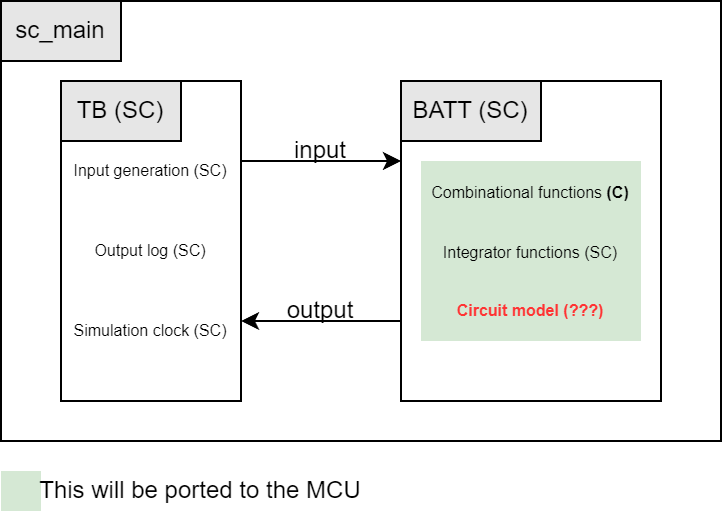

The diagram above was exported from draw.io. Its source (the exported page's mxGraphModel, read from the mxfile embedded in the PNG):
<mxGraphModel dx="683" dy="372" grid="1" gridSize="10" guides="1" tooltips="1" connect="1" arrows="1" fold="1" page="1" pageScale="1" pageWidth="827" pageHeight="1169" math="0" shadow="0">
  <root>
    <mxCell id="0" />
    <mxCell id="1" parent="0" />
    <mxCell id="UVs8akoaALRGwhurHnQT-13" value="" style="whiteSpace=wrap;html=1;" vertex="1" parent="1">
      <mxGeometry x="40" y="40" width="360" height="220" as="geometry" />
    </mxCell>
    <mxCell id="UVs8akoaALRGwhurHnQT-1" value="" style="whiteSpace=wrap;html=1;" vertex="1" parent="1">
      <mxGeometry x="70" y="80" width="90" height="160" as="geometry" />
    </mxCell>
    <mxCell id="UVs8akoaALRGwhurHnQT-2" value="TB (SC)" style="text;html=1;strokeColor=default;fillColor=#E6E6E6;align=center;verticalAlign=middle;whiteSpace=wrap;rounded=0;" vertex="1" parent="1">
      <mxGeometry x="70" y="80" width="60" height="30" as="geometry" />
    </mxCell>
    <mxCell id="UVs8akoaALRGwhurHnQT-3" value="" style="whiteSpace=wrap;html=1;" vertex="1" parent="1">
      <mxGeometry x="240" y="80" width="130" height="160" as="geometry" />
    </mxCell>
    <mxCell id="UVs8akoaALRGwhurHnQT-4" value="BATT (SC)" style="text;html=1;strokeColor=default;fillColor=#E6E6E6;align=center;verticalAlign=middle;whiteSpace=wrap;rounded=0;" vertex="1" parent="1">
      <mxGeometry x="240" y="80" width="70" height="30" as="geometry" />
    </mxCell>
    <mxCell id="UVs8akoaALRGwhurHnQT-5" value="" style="endArrow=classic;html=1;rounded=0;exitX=1;exitY=0.25;exitDx=0;exitDy=0;entryX=0;entryY=0.25;entryDx=0;entryDy=0;" edge="1" parent="1" source="UVs8akoaALRGwhurHnQT-1" target="UVs8akoaALRGwhurHnQT-3">
      <mxGeometry width="50" height="50" relative="1" as="geometry">
        <mxPoint x="170" y="150" as="sourcePoint" />
        <mxPoint x="220" y="100" as="targetPoint" />
      </mxGeometry>
    </mxCell>
    <mxCell id="UVs8akoaALRGwhurHnQT-7" value="" style="endArrow=classic;html=1;rounded=0;entryX=1;entryY=0.75;entryDx=0;entryDy=0;exitX=0;exitY=0.75;exitDx=0;exitDy=0;" edge="1" parent="1" source="UVs8akoaALRGwhurHnQT-3" target="UVs8akoaALRGwhurHnQT-1">
      <mxGeometry width="50" height="50" relative="1" as="geometry">
        <mxPoint x="240" y="180" as="sourcePoint" />
        <mxPoint x="290" y="130" as="targetPoint" />
      </mxGeometry>
    </mxCell>
    <mxCell id="UVs8akoaALRGwhurHnQT-8" value="input" style="text;html=1;strokeColor=none;fillColor=none;align=center;verticalAlign=middle;whiteSpace=wrap;rounded=0;" vertex="1" parent="1">
      <mxGeometry x="170" y="100" width="60" height="30" as="geometry" />
    </mxCell>
    <mxCell id="UVs8akoaALRGwhurHnQT-9" value="output" style="text;html=1;strokeColor=none;fillColor=none;align=center;verticalAlign=middle;whiteSpace=wrap;rounded=0;" vertex="1" parent="1">
      <mxGeometry x="170" y="180" width="60" height="30" as="geometry" />
    </mxCell>
    <mxCell id="UVs8akoaALRGwhurHnQT-11" value="Input generation (SC)" style="text;html=1;strokeColor=none;fillColor=none;align=center;verticalAlign=middle;whiteSpace=wrap;rounded=0;fontSize=8;" vertex="1" parent="1">
      <mxGeometry x="75" y="110" width="80" height="30" as="geometry" />
    </mxCell>
    <mxCell id="UVs8akoaALRGwhurHnQT-12" value="Output log (SC)" style="text;html=1;strokeColor=none;fillColor=none;align=center;verticalAlign=middle;whiteSpace=wrap;rounded=0;fontSize=8;" vertex="1" parent="1">
      <mxGeometry x="75" y="150" width="80" height="30" as="geometry" />
    </mxCell>
    <mxCell id="UVs8akoaALRGwhurHnQT-14" value="sc_main" style="text;html=1;strokeColor=default;fillColor=#E6E6E6;align=center;verticalAlign=middle;whiteSpace=wrap;rounded=0;" vertex="1" parent="1">
      <mxGeometry x="40" y="40" width="60" height="30" as="geometry" />
    </mxCell>
    <mxCell id="UVs8akoaALRGwhurHnQT-16" value="Simulation clock (SC)" style="text;html=1;strokeColor=none;fillColor=none;align=center;verticalAlign=middle;whiteSpace=wrap;rounded=0;fontSize=8;" vertex="1" parent="1">
      <mxGeometry x="75" y="190" width="80" height="30" as="geometry" />
    </mxCell>
    <mxCell id="UVs8akoaALRGwhurHnQT-18" value="&lt;font style=&quot;font-size: 8px;&quot;&gt;Combinational functions &lt;b&gt;(C)&lt;/b&gt;&lt;/font&gt;" style="text;html=1;strokeColor=none;fillColor=#d5e8d4;align=center;verticalAlign=middle;whiteSpace=wrap;rounded=0;" vertex="1" parent="1">
      <mxGeometry x="250" y="120" width="110" height="30" as="geometry" />
    </mxCell>
    <mxCell id="UVs8akoaALRGwhurHnQT-19" value="&lt;font style=&quot;font-size: 8px;&quot;&gt;Integrator functions (SC)&lt;/font&gt;" style="text;html=1;strokeColor=none;fillColor=#d5e8d4;align=center;verticalAlign=middle;whiteSpace=wrap;rounded=0;" vertex="1" parent="1">
      <mxGeometry x="250" y="150" width="110" height="30" as="geometry" />
    </mxCell>
    <mxCell id="UVs8akoaALRGwhurHnQT-20" value="&lt;font style=&quot;font-size: 8px;&quot;&gt;Circuit model (???)&lt;/font&gt;" style="text;html=1;strokeColor=none;fillColor=#d5e8d4;align=center;verticalAlign=middle;whiteSpace=wrap;rounded=0;fontStyle=1;fontSize=8;fontColor=#FF3333;" vertex="1" parent="1">
      <mxGeometry x="250" y="180" width="110" height="30" as="geometry" />
    </mxCell>
    <mxCell id="UVs8akoaALRGwhurHnQT-22" value="" style="whiteSpace=wrap;html=1;aspect=fixed;fillColor=#d5e8d4;strokeColor=none;" vertex="1" parent="1">
      <mxGeometry x="40" y="275" width="20" height="20" as="geometry" />
    </mxCell>
    <mxCell id="UVs8akoaALRGwhurHnQT-23" value="This will be ported to the MCU" style="text;html=1;strokeColor=none;fillColor=none;align=center;verticalAlign=middle;whiteSpace=wrap;rounded=0;" vertex="1" parent="1">
      <mxGeometry x="50" y="270" width="180" height="30" as="geometry" />
    </mxCell>
  </root>
</mxGraphModel>